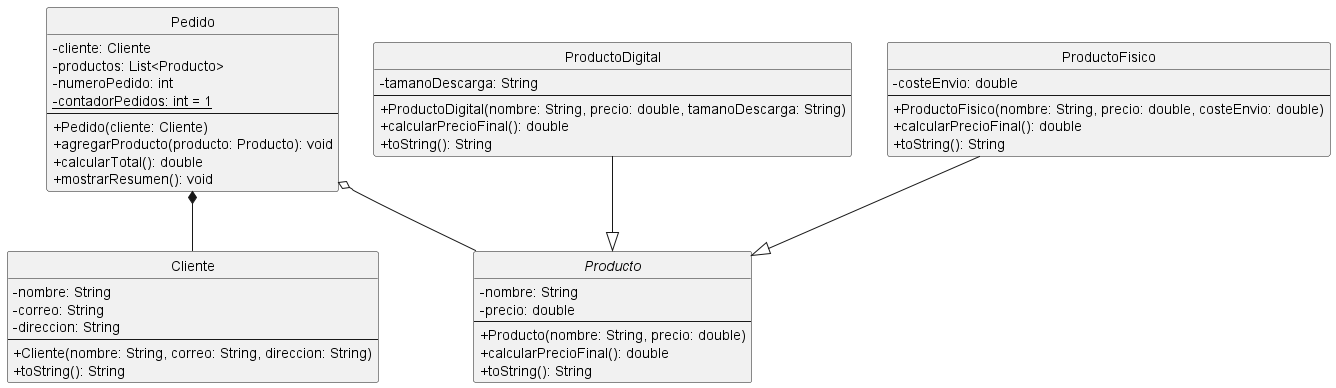

The diagram above was rendered by PlantUML. Its source (embedded in the PNG):
@startuml
skinparam classAttributeIconSize 0
hide circle

class Cliente {
  -nombre: String
  -correo: String
  -direccion: String
  --
  +Cliente(nombre: String, correo: String, direccion: String)
  +toString(): String
}

class Pedido {
  -cliente: Cliente
  -productos: List<Producto>
  -numeroPedido: int
  -{static} contadorPedidos: int = 1
  --
  +Pedido(cliente: Cliente)
  +agregarProducto(producto: Producto): void
  +calcularTotal(): double
  +mostrarResumen(): void
}

abstract class Producto {
  -nombre: String
  -precio: double
  --
  +Producto(nombre: String, precio: double)
  +calcularPrecioFinal(): double
  +toString(): String
}

class ProductoDigital {
  -tamanoDescarga: String
  --
  +ProductoDigital(nombre: String, precio: double, tamanoDescarga: String)
  +calcularPrecioFinal(): double
  +toString(): String
}

class ProductoFisico {
  -costeEnvio: double
  --
  +ProductoFisico(nombre: String, precio: double, costeEnvio: double)
  +calcularPrecioFinal(): double
  +toString(): String
}

Pedido *-- Cliente
Pedido o-- Producto
ProductoDigital --|> Producto
ProductoFisico --|> Producto
@enduml